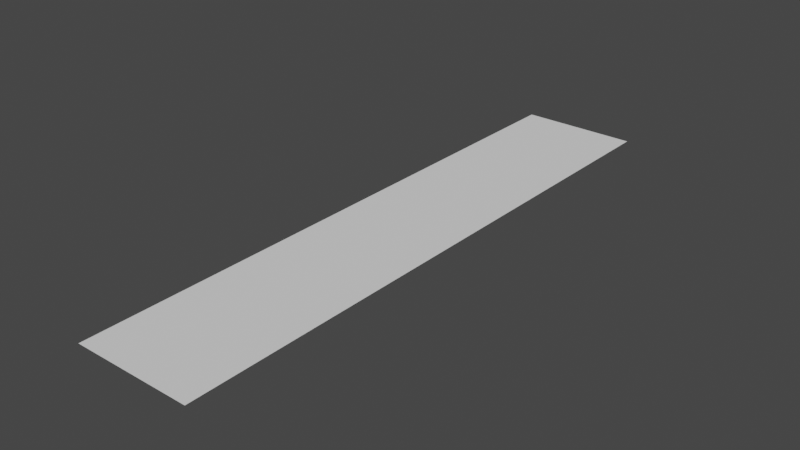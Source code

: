 # Source: worm.blend  (saved by Blender 2.81.16; exported with 4.5.12 LTS)
import bpy
from mathutils import Matrix  # noqa: F401  (used for matrix-valued properties, if any)

bpy.ops.wm.read_factory_settings(use_empty=True)
scene = bpy.context.scene
scene.name = 'Scene'

# ---- collections
col_collection = bpy.data.collections.new('Collection'); scene.collection.children.link(col_collection)

# ---- world
world_world = bpy.data.worlds.new('World'); scene.world = world_world
world_world.use_nodes = True; world_world.node_tree.nodes.clear()
_N = world_world.node_tree.nodes; _L = world_world.node_tree.links
n0 = _N.new('ShaderNodeOutputWorld'); n0.name = 'World Output'; n0.location = (300, 300)
n1 = _N.new('ShaderNodeBackground'); n1.name = 'Background'; n1.location = (10, 300)
n1.inputs[0].default_value = (0.05088, 0.05088, 0.05088, 1.0)
_L.new(n1.outputs[0], n0.inputs[0])
n0.is_active_output = True
world_world.color = (0.05088, 0.05088, 0.05088)
world_world.use_sun_shadow = False
world_world.sun_shadow_jitter_overblur = 0.0

# ---- meshes
me_plane = bpy.data.meshes.new('Plane')
me_plane.from_pydata([(-1.0, -1.0, 0.0), (1.0, -1.0, 0.0), (-1.0, 1.0, 0.0), (1.0, 1.0, 0.0), (-1.0, 3.002, 0.0), (1.0, 3.002, 0.0), (-1.0, 5.001, 0.0), (1.0, 5.001, 0.0), (-1.0, -3.018, 0.0), (1.0, -3.018, 0.0), (-1.0, -5.033, 0.0), (1.0, -5.033, 0.0)], [], [(0, 1, 3, 2), (2, 3, 5, 4), (4, 5, 7, 6), (1, 0, 8, 9), (9, 8, 10, 11)])
_uv = me_plane.uv_layers.new(name='UVMap')
_uv.uv.foreach_set('vector', [0.0, 0.0, 1.0, 0.0, 1.0, 1.0, 0.0, 1.0, 0.0, 1.0, 1.0, 1.0, 1.0, 1.0, 0.0, 1.0, 0.0, 1.0, 1.0, 1.0, 1.0, 1.0, 0.0, 1.0, 1.0, 0.0, 0.0, 0.0, 0.0, 0.0, 1.0, 0.0, 1.0, 0.0, 0.0, 0.0, 0.0, 0.0, 1.0, 0.0])
me_plane.use_remesh_fix_poles = True
me_plane.use_remesh_preserve_attributes = False
me_plane.use_mirror_vertex_groups = False
me_plane.update()
me_plane_001 = bpy.data.meshes.new('Plane.001')
me_plane_001.from_pydata([(0.0, -3.475, 0.0), (0.0, -1.639, 0.0), (0.0, 3.398, 0.0), (0.0, 1.597, 0.0), (0.0, 0.0, 0.0)], [(0, 1), (1, 4), (3, 2), (4, 3)], [])
_uv = me_plane_001.uv_layers.new(name='UVMap')
_uv.uv.foreach_set('vector', [])
me_plane_001.use_remesh_fix_poles = True
me_plane_001.use_remesh_preserve_attributes = False
me_plane_001.use_mirror_vertex_groups = False
me_plane_001.update()

# ---- objects
ob_mesh = bpy.data.objects.new('mesh', me_plane)
ob_plane = bpy.data.objects.new('Plane', me_plane_001)

# ---- transforms, parenting, visibility, modifiers, constraints
ob_mesh.location = (0.0, 0.0, 0.0)
ob_mesh.lineart.crease_threshold = 0.0
ob_plane.location = (0.0, 0.0, 0.0)
ob_plane.lineart.crease_threshold = 0.0

# ---- collection membership
col_collection.objects.link(ob_mesh)
col_collection.objects.link(ob_plane)

# ---- scene / render settings (as saved in the file)
scene.frame_start = 1; scene.frame_end = 250; scene.frame_set(1)
scene.render.engine = 'BLENDER_EEVEE_NEXT'
scene.cycles.use_denoising = False
scene.cycles.samples = 128
scene.cycles.sampling_pattern = 'TABULATED_SOBOL'
scene.cycles.use_adaptive_sampling = False
scene.cycles.use_light_tree = False
scene.view_settings.view_transform = 'Filmic'
bpy.context.view_layer.update()

# ---- added for rendering (the .blend has no active camera and no usable light): camera, sun
cam_auto = bpy.data.cameras.new('AutoCamera')
cam_auto.lens = 50.0
cam_auto.sensor_width = 36.0
cam_auto.clip_end = 1000.0
ob_auto_camera = bpy.data.objects.new('AutoCamera', cam_auto)
scene.collection.objects.link(ob_auto_camera)
ob_auto_camera.location = (9.46628, -11.3756, 7.57303)
ob_auto_camera.rotation_euler = (1.09748, -7.21219e-08, 0.694738)
scene.camera = ob_auto_camera
light_auto_sun = bpy.data.lights.new('AutoSun', 'SUN')
light_auto_sun.energy = 3.0
light_auto_sun.angle = 0.0523599
ob_auto_sun = bpy.data.objects.new('AutoSun', light_auto_sun)
scene.collection.objects.link(ob_auto_sun)
ob_auto_sun.rotation_euler = (0.872665, 0.174533, 0.523599)
bpy.context.view_layer.update()
